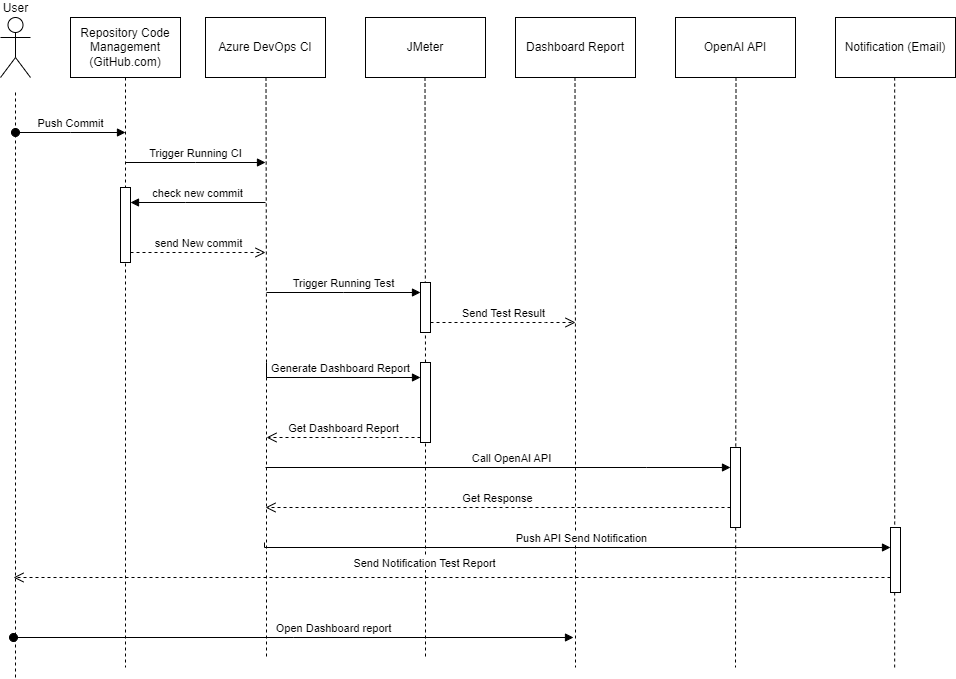

The diagram above was exported from draw.io. Its source (the exported page's mxGraphModel, read from the mxfile embedded in the PNG):
<mxGraphModel dx="1050" dy="573" grid="1" gridSize="10" guides="1" tooltips="1" connect="1" arrows="1" fold="1" page="1" pageScale="1" pageWidth="1100" pageHeight="850" background="none" math="0" shadow="0">
  <root>
    <mxCell id="0" />
    <mxCell id="1" parent="0" />
    <mxCell id="_nKnMAWIsF47tJlzfX2x-1" value="User" style="shape=umlActor;verticalLabelPosition=top;verticalAlign=bottom;html=1;labelPosition=center;align=center;" parent="1" vertex="1">
      <mxGeometry x="55" y="30" width="30" height="60" as="geometry" />
    </mxCell>
    <mxCell id="_nKnMAWIsF47tJlzfX2x-2" style="edgeStyle=orthogonalEdgeStyle;rounded=0;orthogonalLoop=1;jettySize=auto;html=1;dashed=1;endArrow=none;endFill=0;" parent="1" source="_nKnMAWIsF47tJlzfX2x-3" edge="1">
      <mxGeometry relative="1" as="geometry">
        <mxPoint x="180" y="680" as="targetPoint" />
        <Array as="points">
          <mxPoint x="180" y="606" />
        </Array>
      </mxGeometry>
    </mxCell>
    <mxCell id="_nKnMAWIsF47tJlzfX2x-3" value="Repository Code Management (GitHub.com)" style="html=1;whiteSpace=wrap;" parent="1" vertex="1">
      <mxGeometry x="125" y="30" width="110" height="60" as="geometry" />
    </mxCell>
    <mxCell id="_nKnMAWIsF47tJlzfX2x-4" value="Azure DevOps CI" style="whiteSpace=wrap;html=1;" parent="1" vertex="1">
      <mxGeometry x="260" y="30" width="120" height="60" as="geometry" />
    </mxCell>
    <mxCell id="_nKnMAWIsF47tJlzfX2x-5" value="JMeter" style="whiteSpace=wrap;html=1;" parent="1" vertex="1">
      <mxGeometry x="420" y="30" width="120" height="60" as="geometry" />
    </mxCell>
    <mxCell id="_nKnMAWIsF47tJlzfX2x-6" value="Notification (Email)" style="whiteSpace=wrap;html=1;" parent="1" vertex="1">
      <mxGeometry x="890" y="30" width="120" height="60" as="geometry" />
    </mxCell>
    <mxCell id="_nKnMAWIsF47tJlzfX2x-7" value="Dashboard Report" style="whiteSpace=wrap;html=1;" parent="1" vertex="1">
      <mxGeometry x="570" y="30" width="120" height="60" as="geometry" />
    </mxCell>
    <mxCell id="_nKnMAWIsF47tJlzfX2x-8" style="edgeStyle=orthogonalEdgeStyle;rounded=0;orthogonalLoop=1;jettySize=auto;html=1;dashed=1;endArrow=none;endFill=0;" parent="1" edge="1">
      <mxGeometry relative="1" as="geometry">
        <mxPoint x="321" y="670" as="targetPoint" />
        <mxPoint x="320.5" y="90" as="sourcePoint" />
        <Array as="points">
          <mxPoint x="320" y="345" />
          <mxPoint x="320" y="345" />
        </Array>
      </mxGeometry>
    </mxCell>
    <mxCell id="_nKnMAWIsF47tJlzfX2x-9" style="edgeStyle=orthogonalEdgeStyle;rounded=0;orthogonalLoop=1;jettySize=auto;html=1;dashed=1;endArrow=none;endFill=0;" parent="1" edge="1">
      <mxGeometry relative="1" as="geometry">
        <mxPoint x="480" y="670" as="targetPoint" />
        <mxPoint x="479.5" y="90" as="sourcePoint" />
      </mxGeometry>
    </mxCell>
    <mxCell id="_nKnMAWIsF47tJlzfX2x-10" style="edgeStyle=orthogonalEdgeStyle;rounded=0;orthogonalLoop=1;jettySize=auto;html=1;dashed=1;endArrow=none;endFill=0;" parent="1" edge="1">
      <mxGeometry relative="1" as="geometry">
        <mxPoint x="630" y="680" as="targetPoint" />
        <mxPoint x="629.5" y="90" as="sourcePoint" />
      </mxGeometry>
    </mxCell>
    <mxCell id="_nKnMAWIsF47tJlzfX2x-11" style="edgeStyle=orthogonalEdgeStyle;rounded=0;orthogonalLoop=1;jettySize=auto;html=1;dashed=1;endArrow=none;endFill=0;" parent="1" source="_nKnMAWIsF47tJlzfX2x-24" edge="1">
      <mxGeometry relative="1" as="geometry">
        <mxPoint x="949.17" y="680" as="targetPoint" />
        <mxPoint x="949.17" y="90" as="sourcePoint" />
        <Array as="points">
          <mxPoint x="949" y="600" />
          <mxPoint x="949" y="600" />
        </Array>
      </mxGeometry>
    </mxCell>
    <mxCell id="_nKnMAWIsF47tJlzfX2x-12" style="edgeStyle=orthogonalEdgeStyle;rounded=0;orthogonalLoop=1;jettySize=auto;html=1;dashed=1;endArrow=none;endFill=0;" parent="1" edge="1">
      <mxGeometry relative="1" as="geometry">
        <mxPoint x="70" y="690" as="targetPoint" />
        <mxPoint x="70" y="105" as="sourcePoint" />
        <Array as="points">
          <mxPoint x="70" y="105" />
        </Array>
      </mxGeometry>
    </mxCell>
    <mxCell id="_nKnMAWIsF47tJlzfX2x-13" value="Push Commit" style="html=1;verticalAlign=bottom;startArrow=oval;startFill=1;endArrow=block;startSize=8;edgeStyle=elbowEdgeStyle;elbow=vertical;curved=0;rounded=0;" parent="1" edge="1">
      <mxGeometry width="60" relative="1" as="geometry">
        <mxPoint x="70" y="145" as="sourcePoint" />
        <mxPoint x="180" y="145" as="targetPoint" />
      </mxGeometry>
    </mxCell>
    <mxCell id="_nKnMAWIsF47tJlzfX2x-14" value="Trigger Running CI" style="html=1;verticalAlign=bottom;endArrow=block;edgeStyle=elbowEdgeStyle;elbow=vertical;curved=0;rounded=0;" parent="1" edge="1">
      <mxGeometry width="80" relative="1" as="geometry">
        <mxPoint x="180" y="175" as="sourcePoint" />
        <mxPoint x="320" y="175" as="targetPoint" />
      </mxGeometry>
    </mxCell>
    <mxCell id="_nKnMAWIsF47tJlzfX2x-15" value="" style="html=1;points=[];perimeter=orthogonalPerimeter;outlineConnect=0;targetShapes=umlLifeline;portConstraint=eastwest;newEdgeStyle={&quot;edgeStyle&quot;:&quot;elbowEdgeStyle&quot;,&quot;elbow&quot;:&quot;vertical&quot;,&quot;curved&quot;:0,&quot;rounded&quot;:0};" parent="1" vertex="1">
      <mxGeometry x="175" y="200" width="10" height="75" as="geometry" />
    </mxCell>
    <mxCell id="_nKnMAWIsF47tJlzfX2x-16" value="check new commit" style="html=1;verticalAlign=bottom;endArrow=block;edgeStyle=elbowEdgeStyle;elbow=vertical;curved=0;rounded=0;" parent="1" target="_nKnMAWIsF47tJlzfX2x-15" edge="1">
      <mxGeometry relative="1" as="geometry">
        <mxPoint x="320" y="215" as="sourcePoint" />
        <Array as="points">
          <mxPoint x="240" y="215" />
        </Array>
      </mxGeometry>
    </mxCell>
    <mxCell id="_nKnMAWIsF47tJlzfX2x-17" value="send New commit" style="html=1;verticalAlign=bottom;endArrow=open;dashed=1;endSize=8;edgeStyle=elbowEdgeStyle;elbow=vertical;curved=0;rounded=0;" parent="1" source="_nKnMAWIsF47tJlzfX2x-15" edge="1">
      <mxGeometry relative="1" as="geometry">
        <mxPoint x="320" y="265" as="targetPoint" />
      </mxGeometry>
    </mxCell>
    <mxCell id="_nKnMAWIsF47tJlzfX2x-18" value="" style="html=1;points=[];perimeter=orthogonalPerimeter;outlineConnect=0;targetShapes=umlLifeline;portConstraint=eastwest;newEdgeStyle={&quot;edgeStyle&quot;:&quot;elbowEdgeStyle&quot;,&quot;elbow&quot;:&quot;vertical&quot;,&quot;curved&quot;:0,&quot;rounded&quot;:0};" parent="1" vertex="1">
      <mxGeometry x="475" y="295" width="10" height="50" as="geometry" />
    </mxCell>
    <mxCell id="_nKnMAWIsF47tJlzfX2x-19" value="Trigger Running Test" style="html=1;verticalAlign=bottom;endArrow=block;edgeStyle=elbowEdgeStyle;elbow=vertical;curved=0;rounded=0;" parent="1" target="_nKnMAWIsF47tJlzfX2x-18" edge="1">
      <mxGeometry relative="1" as="geometry">
        <mxPoint x="321" y="305" as="sourcePoint" />
      </mxGeometry>
    </mxCell>
    <mxCell id="_nKnMAWIsF47tJlzfX2x-20" value="Send Test Result" style="html=1;verticalAlign=bottom;endArrow=open;dashed=1;endSize=8;edgeStyle=elbowEdgeStyle;elbow=vertical;curved=0;rounded=0;" parent="1" source="_nKnMAWIsF47tJlzfX2x-18" edge="1">
      <mxGeometry relative="1" as="geometry">
        <mxPoint x="630" y="335" as="targetPoint" />
        <Array as="points">
          <mxPoint x="600" y="335" />
        </Array>
      </mxGeometry>
    </mxCell>
    <mxCell id="_nKnMAWIsF47tJlzfX2x-21" value="" style="html=1;points=[];perimeter=orthogonalPerimeter;outlineConnect=0;targetShapes=umlLifeline;portConstraint=eastwest;newEdgeStyle={&quot;edgeStyle&quot;:&quot;elbowEdgeStyle&quot;,&quot;elbow&quot;:&quot;vertical&quot;,&quot;curved&quot;:0,&quot;rounded&quot;:0};" parent="1" vertex="1">
      <mxGeometry x="475" y="375" width="10" height="80" as="geometry" />
    </mxCell>
    <mxCell id="_nKnMAWIsF47tJlzfX2x-22" value="Generate Dashboard Report" style="html=1;verticalAlign=bottom;endArrow=block;edgeStyle=elbowEdgeStyle;elbow=vertical;curved=0;rounded=0;" parent="1" target="_nKnMAWIsF47tJlzfX2x-21" edge="1">
      <mxGeometry x="0.0566" relative="1" as="geometry">
        <mxPoint x="321" y="375" as="sourcePoint" />
        <Array as="points">
          <mxPoint x="420" y="390" />
          <mxPoint x="420" y="380" />
        </Array>
        <mxPoint as="offset" />
      </mxGeometry>
    </mxCell>
    <mxCell id="_nKnMAWIsF47tJlzfX2x-23" value="Get Dashboard Report" style="html=1;verticalAlign=bottom;endArrow=open;dashed=1;endSize=8;edgeStyle=elbowEdgeStyle;elbow=vertical;curved=0;rounded=0;" parent="1" source="_nKnMAWIsF47tJlzfX2x-21" edge="1">
      <mxGeometry relative="1" as="geometry">
        <mxPoint x="321" y="450" as="targetPoint" />
      </mxGeometry>
    </mxCell>
    <mxCell id="_nKnMAWIsF47tJlzfX2x-25" value="Push API Send Notification" style="html=1;verticalAlign=bottom;endArrow=block;edgeStyle=elbowEdgeStyle;elbow=vertical;curved=0;rounded=0;" parent="1" target="_nKnMAWIsF47tJlzfX2x-24" edge="1">
      <mxGeometry x="0.0196" relative="1" as="geometry">
        <mxPoint x="319" y="555" as="sourcePoint" />
        <Array as="points">
          <mxPoint x="546" y="560" />
        </Array>
        <mxPoint as="offset" />
      </mxGeometry>
    </mxCell>
    <mxCell id="_nKnMAWIsF47tJlzfX2x-26" value="Send Notification Test Report" style="html=1;verticalAlign=bottom;endArrow=open;dashed=1;endSize=8;edgeStyle=elbowEdgeStyle;elbow=vertical;curved=0;rounded=0;" parent="1" edge="1">
      <mxGeometry x="0.0638" y="-5" relative="1" as="geometry">
        <mxPoint x="68" y="590" as="targetPoint" />
        <mxPoint as="offset" />
        <mxPoint x="945" y="590" as="sourcePoint" />
      </mxGeometry>
    </mxCell>
    <mxCell id="_nKnMAWIsF47tJlzfX2x-27" value="Open Dashboard report" style="html=1;verticalAlign=bottom;startArrow=oval;startFill=1;endArrow=block;startSize=8;edgeStyle=elbowEdgeStyle;elbow=vertical;curved=0;rounded=0;" parent="1" edge="1">
      <mxGeometry x="0.1429" width="60" relative="1" as="geometry">
        <mxPoint x="68" y="650" as="sourcePoint" />
        <mxPoint x="628" y="650" as="targetPoint" />
        <mxPoint as="offset" />
      </mxGeometry>
    </mxCell>
    <mxCell id="_nKnMAWIsF47tJlzfX2x-31" value="OpenAI API" style="whiteSpace=wrap;html=1;" parent="1" vertex="1">
      <mxGeometry x="730" y="30" width="120" height="60" as="geometry" />
    </mxCell>
    <mxCell id="_nKnMAWIsF47tJlzfX2x-33" value="" style="edgeStyle=orthogonalEdgeStyle;rounded=0;orthogonalLoop=1;jettySize=auto;html=1;dashed=1;endArrow=none;endFill=0;" parent="1" edge="1">
      <mxGeometry relative="1" as="geometry">
        <mxPoint x="790" y="680" as="targetPoint" />
        <mxPoint x="790.5" y="90" as="sourcePoint" />
        <Array as="points">
          <mxPoint x="790" y="260" />
          <mxPoint x="790" y="260" />
        </Array>
      </mxGeometry>
    </mxCell>
    <mxCell id="_nKnMAWIsF47tJlzfX2x-35" value="" style="edgeStyle=orthogonalEdgeStyle;rounded=0;orthogonalLoop=1;jettySize=auto;html=1;dashed=1;endArrow=none;endFill=0;" parent="1" target="_nKnMAWIsF47tJlzfX2x-24" edge="1">
      <mxGeometry relative="1" as="geometry">
        <mxPoint x="949.17" y="680" as="targetPoint" />
        <mxPoint x="949.17" y="90" as="sourcePoint" />
        <Array as="points">
          <mxPoint x="950" y="440" />
          <mxPoint x="950" y="440" />
        </Array>
      </mxGeometry>
    </mxCell>
    <mxCell id="_nKnMAWIsF47tJlzfX2x-24" value="" style="html=1;points=[];perimeter=orthogonalPerimeter;outlineConnect=0;targetShapes=umlLifeline;portConstraint=eastwest;newEdgeStyle={&quot;edgeStyle&quot;:&quot;elbowEdgeStyle&quot;,&quot;elbow&quot;:&quot;vertical&quot;,&quot;curved&quot;:0,&quot;rounded&quot;:0};" parent="1" vertex="1">
      <mxGeometry x="945" y="540" width="10" height="65" as="geometry" />
    </mxCell>
    <mxCell id="_nKnMAWIsF47tJlzfX2x-37" value="Call OpenAI API" style="html=1;verticalAlign=bottom;endArrow=block;edgeStyle=elbowEdgeStyle;elbow=vertical;curved=0;rounded=0;" parent="1" edge="1">
      <mxGeometry x="0.0566" relative="1" as="geometry">
        <mxPoint x="320" y="480" as="sourcePoint" />
        <Array as="points">
          <mxPoint x="701" y="480" />
          <mxPoint x="1022" y="475" />
        </Array>
        <mxPoint as="offset" />
        <mxPoint x="785" y="480" as="targetPoint" />
      </mxGeometry>
    </mxCell>
    <mxCell id="_nKnMAWIsF47tJlzfX2x-38" value="Get Response" style="html=1;verticalAlign=bottom;endArrow=open;dashed=1;endSize=8;edgeStyle=elbowEdgeStyle;elbow=vertical;curved=0;rounded=0;" parent="1" edge="1">
      <mxGeometry relative="1" as="geometry">
        <mxPoint x="320" y="520" as="targetPoint" />
        <mxPoint x="785" y="520" as="sourcePoint" />
      </mxGeometry>
    </mxCell>
    <mxCell id="_nKnMAWIsF47tJlzfX2x-39" value="" style="html=1;points=[];perimeter=orthogonalPerimeter;outlineConnect=0;targetShapes=umlLifeline;portConstraint=eastwest;newEdgeStyle={&quot;edgeStyle&quot;:&quot;elbowEdgeStyle&quot;,&quot;elbow&quot;:&quot;vertical&quot;,&quot;curved&quot;:0,&quot;rounded&quot;:0};" parent="1" vertex="1">
      <mxGeometry x="785" y="460" width="10" height="80" as="geometry" />
    </mxCell>
  </root>
</mxGraphModel>